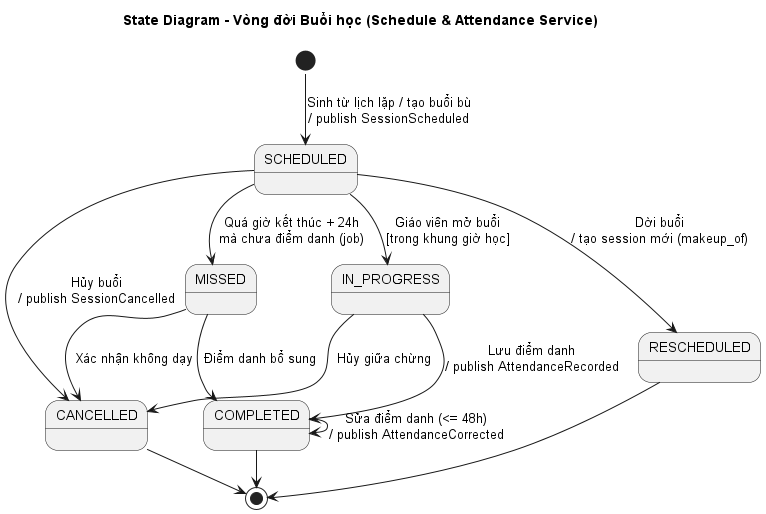

The diagram above was rendered by PlantUML. Its source (embedded in the PNG):
@startuml 09-state-session
' Bỏ dòng pragma nếu máy đã cài Graphviz
!pragma layout smetana
title State Diagram - Vòng đời Buổi học (Schedule & Attendance Service)

[*] --> SCHEDULED : Sinh từ lịch lặp / tạo buổi bù\n/ publish SessionScheduled

SCHEDULED --> IN_PROGRESS : Giáo viên mở buổi\n[trong khung giờ học]
SCHEDULED --> CANCELLED : Hủy buổi\n/ publish SessionCancelled
SCHEDULED --> RESCHEDULED : Dời buổi\n/ tạo session mới (makeup_of)

IN_PROGRESS --> COMPLETED : Lưu điểm danh\n/ publish AttendanceRecorded
IN_PROGRESS --> CANCELLED : Hủy giữa chừng

COMPLETED --> COMPLETED : Sửa điểm danh (<= 48h)\n/ publish AttendanceCorrected

SCHEDULED --> MISSED : Quá giờ kết thúc + 24h\nmà chưa điểm danh (job)
MISSED --> COMPLETED : Điểm danh bổ sung
MISSED --> CANCELLED : Xác nhận không dạy

CANCELLED --> [*]
RESCHEDULED --> [*]
COMPLETED --> [*]
@enduml